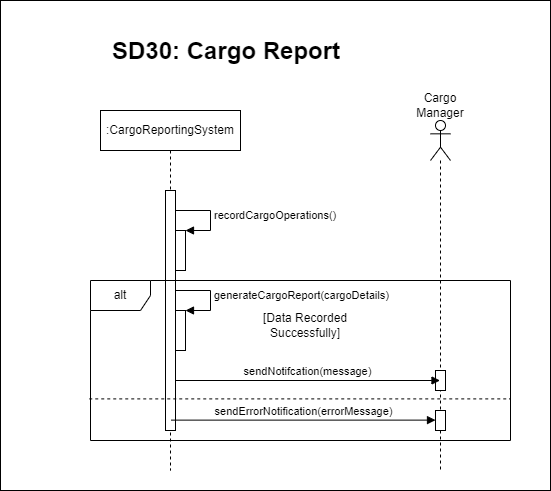

The diagram above was exported from draw.io. Its source (the exported page's mxGraphModel, read from the mxfile embedded in the PNG):
<mxGraphModel dx="392" dy="549" grid="1" gridSize="10" guides="1" tooltips="1" connect="1" arrows="1" fold="1" page="1" pageScale="1" pageWidth="850" pageHeight="1100" math="0" shadow="0">
  <root>
    <mxCell id="0" />
    <mxCell id="1" parent="0" />
    <mxCell id="7y6jQHQOT-JMAT3eW1Ny-1" value="" style="rounded=0;whiteSpace=wrap;html=1;" vertex="1" parent="1">
      <mxGeometry x="190" y="230" width="550" height="490" as="geometry" />
    </mxCell>
    <mxCell id="7y6jQHQOT-JMAT3eW1Ny-2" value="&lt;h1 style=&quot;margin-top: 0px;&quot;&gt;SD30: Cargo Report&lt;/h1&gt;" style="text;html=1;whiteSpace=wrap;overflow=hidden;rounded=0;" vertex="1" parent="1">
      <mxGeometry x="300" y="260" width="390" height="50" as="geometry" />
    </mxCell>
    <mxCell id="7y6jQHQOT-JMAT3eW1Ny-3" value=":CargoReportingSystem" style="shape=umlLifeline;perimeter=lifelinePerimeter;whiteSpace=wrap;html=1;container=0;dropTarget=0;collapsible=0;recursiveResize=0;outlineConnect=0;portConstraint=eastwest;newEdgeStyle={&quot;edgeStyle&quot;:&quot;elbowEdgeStyle&quot;,&quot;elbow&quot;:&quot;vertical&quot;,&quot;curved&quot;:0,&quot;rounded&quot;:0};" vertex="1" parent="1">
      <mxGeometry x="290" y="340" width="140" height="360" as="geometry" />
    </mxCell>
    <mxCell id="7y6jQHQOT-JMAT3eW1Ny-4" value="" style="html=1;points=[];perimeter=orthogonalPerimeter;outlineConnect=0;targetShapes=umlLifeline;portConstraint=eastwest;newEdgeStyle={&quot;edgeStyle&quot;:&quot;elbowEdgeStyle&quot;,&quot;elbow&quot;:&quot;vertical&quot;,&quot;curved&quot;:0,&quot;rounded&quot;:0};" vertex="1" parent="7y6jQHQOT-JMAT3eW1Ny-3">
      <mxGeometry x="65" y="80" width="10" height="240" as="geometry" />
    </mxCell>
    <mxCell id="7y6jQHQOT-JMAT3eW1Ny-5" value="" style="html=1;points=[[0,0,0,0,5],[0,1,0,0,-5],[1,0,0,0,5],[1,1,0,0,-5]];perimeter=orthogonalPerimeter;outlineConnect=0;targetShapes=umlLifeline;portConstraint=eastwest;newEdgeStyle={&quot;curved&quot;:0,&quot;rounded&quot;:0};" vertex="1" parent="7y6jQHQOT-JMAT3eW1Ny-3">
      <mxGeometry x="75" y="120" width="10" height="40" as="geometry" />
    </mxCell>
    <mxCell id="7y6jQHQOT-JMAT3eW1Ny-6" value="recordCargoOperations()" style="html=1;align=left;spacingLeft=2;endArrow=block;rounded=0;edgeStyle=orthogonalEdgeStyle;curved=0;rounded=0;" edge="1" parent="7y6jQHQOT-JMAT3eW1Ny-3" target="7y6jQHQOT-JMAT3eW1Ny-5">
      <mxGeometry relative="1" as="geometry">
        <mxPoint x="75" y="100" as="sourcePoint" />
        <Array as="points">
          <mxPoint x="110" y="100" />
          <mxPoint x="110" y="120" />
        </Array>
        <mxPoint x="85" y="110" as="targetPoint" />
      </mxGeometry>
    </mxCell>
    <mxCell id="7y6jQHQOT-JMAT3eW1Ny-7" value="" style="html=1;points=[[0,0,0,0,5],[0,1,0,0,-5],[1,0,0,0,5],[1,1,0,0,-5]];perimeter=orthogonalPerimeter;outlineConnect=0;targetShapes=umlLifeline;portConstraint=eastwest;newEdgeStyle={&quot;curved&quot;:0,&quot;rounded&quot;:0};" vertex="1" parent="7y6jQHQOT-JMAT3eW1Ny-3">
      <mxGeometry x="75" y="200" width="10" height="40" as="geometry" />
    </mxCell>
    <mxCell id="7y6jQHQOT-JMAT3eW1Ny-8" value="generateCargoReport(cargoDetails)" style="html=1;align=left;spacingLeft=2;endArrow=block;rounded=0;edgeStyle=orthogonalEdgeStyle;curved=0;rounded=0;" edge="1" parent="7y6jQHQOT-JMAT3eW1Ny-3" target="7y6jQHQOT-JMAT3eW1Ny-7">
      <mxGeometry relative="1" as="geometry">
        <mxPoint x="75" y="180" as="sourcePoint" />
        <Array as="points">
          <mxPoint x="110" y="180" />
          <mxPoint x="110" y="200" />
        </Array>
        <mxPoint x="85" y="190" as="targetPoint" />
      </mxGeometry>
    </mxCell>
    <mxCell id="7y6jQHQOT-JMAT3eW1Ny-9" value="" style="shape=umlLifeline;perimeter=lifelinePerimeter;whiteSpace=wrap;html=1;container=1;dropTarget=0;collapsible=0;recursiveResize=0;outlineConnect=0;portConstraint=eastwest;newEdgeStyle={&quot;curved&quot;:0,&quot;rounded&quot;:0};participant=umlActor;" vertex="1" parent="1">
      <mxGeometry x="620" y="350" width="20" height="350" as="geometry" />
    </mxCell>
    <mxCell id="7y6jQHQOT-JMAT3eW1Ny-10" value="" style="html=1;points=[[0,0,0,0,5],[0,1,0,0,-5],[1,0,0,0,5],[1,1,0,0,-5]];perimeter=orthogonalPerimeter;outlineConnect=0;targetShapes=umlLifeline;portConstraint=eastwest;newEdgeStyle={&quot;curved&quot;:0,&quot;rounded&quot;:0};" vertex="1" parent="7y6jQHQOT-JMAT3eW1Ny-9">
      <mxGeometry x="5" y="250" width="10" height="20" as="geometry" />
    </mxCell>
    <mxCell id="7y6jQHQOT-JMAT3eW1Ny-11" value="sendNotifcation(message)" style="html=1;verticalAlign=bottom;endArrow=block;curved=0;rounded=0;" edge="1" parent="1">
      <mxGeometry width="80" relative="1" as="geometry">
        <mxPoint x="365" y="610" as="sourcePoint" />
        <mxPoint x="629.5" y="610" as="targetPoint" />
      </mxGeometry>
    </mxCell>
    <mxCell id="7y6jQHQOT-JMAT3eW1Ny-12" value="Cargo Manager" style="text;strokeColor=none;align=center;fillColor=none;html=1;verticalAlign=middle;whiteSpace=wrap;rounded=0;" vertex="1" parent="1">
      <mxGeometry x="600" y="320" width="60" height="30" as="geometry" />
    </mxCell>
    <mxCell id="7y6jQHQOT-JMAT3eW1Ny-13" value="alt" style="shape=umlFrame;whiteSpace=wrap;html=1;pointerEvents=0;" vertex="1" parent="1">
      <mxGeometry x="280" y="510" width="420" height="160" as="geometry" />
    </mxCell>
    <mxCell id="7y6jQHQOT-JMAT3eW1Ny-14" value="" style="html=1;points=[[0,0,0,0,5],[0,1,0,0,-5],[1,0,0,0,5],[1,1,0,0,-5]];perimeter=orthogonalPerimeter;outlineConnect=0;targetShapes=umlLifeline;portConstraint=eastwest;newEdgeStyle={&quot;curved&quot;:0,&quot;rounded&quot;:0};" vertex="1" parent="1">
      <mxGeometry x="625" y="640" width="10" height="20" as="geometry" />
    </mxCell>
    <mxCell id="7y6jQHQOT-JMAT3eW1Ny-15" value="sendErrorNotification(errorMessage)" style="html=1;verticalAlign=bottom;endArrow=block;curved=0;rounded=0;" edge="1" parent="1">
      <mxGeometry x="0.0004" width="80" relative="1" as="geometry">
        <mxPoint x="360.5" y="649.62" as="sourcePoint" />
        <mxPoint x="625" y="649.62" as="targetPoint" />
        <mxPoint as="offset" />
      </mxGeometry>
    </mxCell>
    <mxCell id="7y6jQHQOT-JMAT3eW1Ny-16" value="" style="endArrow=none;dashed=1;html=1;rounded=0;exitX=-0.003;exitY=0.74;exitDx=0;exitDy=0;exitPerimeter=0;entryX=1;entryY=0.74;entryDx=0;entryDy=0;entryPerimeter=0;" edge="1" parent="1" source="7y6jQHQOT-JMAT3eW1Ny-13" target="7y6jQHQOT-JMAT3eW1Ny-13">
      <mxGeometry width="50" height="50" relative="1" as="geometry">
        <mxPoint x="430" y="650" as="sourcePoint" />
        <mxPoint x="480" y="600" as="targetPoint" />
      </mxGeometry>
    </mxCell>
    <mxCell id="7y6jQHQOT-JMAT3eW1Ny-17" value="[Data Recorded Successfully]" style="text;strokeColor=none;align=center;fillColor=none;html=1;verticalAlign=middle;whiteSpace=wrap;rounded=0;" vertex="1" parent="1">
      <mxGeometry x="425" y="540" width="140" height="30" as="geometry" />
    </mxCell>
  </root>
</mxGraphModel>